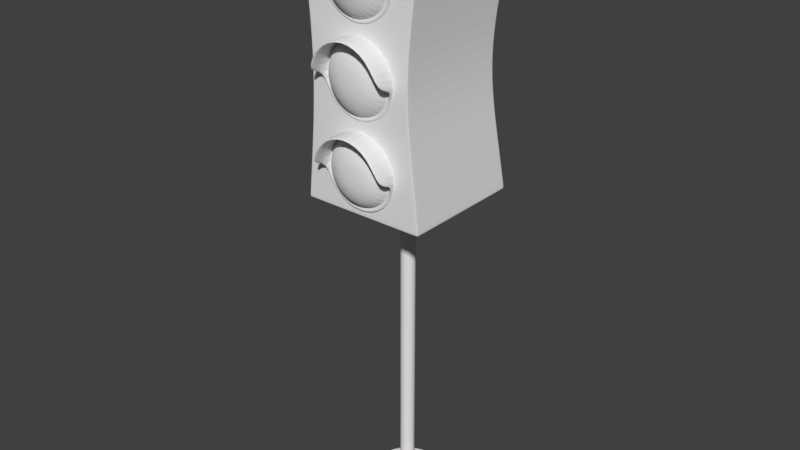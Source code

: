 # Source: Sem_foro_05.blend  (saved by Blender 2.79.0; exported with 4.5.12 LTS)
import bpy
from mathutils import Matrix  # noqa: F401  (used for matrix-valued properties, if any)

bpy.ops.wm.read_factory_settings(use_empty=True)
scene = bpy.context.scene
scene.name = 'Scene'

# ---- collections
col_collection_1 = bpy.data.collections.new('Collection 1'); scene.collection.children.link(col_collection_1)

# ---- world
world_world = bpy.data.worlds.new('World'); scene.world = world_world
world_world.color = (0.05088, 0.05088, 0.05088)
world_world.use_sun_shadow = False
world_world.sun_shadow_jitter_overblur = 0.0
world_world.cycles.sampling_method = 'MANUAL'

# ---- meshes
me_cube_001 = bpy.data.meshes.new('Cube.001')
me_cube_001.from_pydata([(-0.9793, -1.0, -1.0), (-0.9792, -1.0, 1.0), (-0.9793, 0.98, -1.0), (-0.9792, 0.9799, 1.0), (0.9793, -1.0, -1.0), (0.9792, -1.0, 1.0), (0.9793, 0.98, -1.0), (0.9792, 0.9799, 1.0), (-3.111e-08, 0.125, -3.487), (-3.111e-08, 0.125, -0.9999), (0.08839, 0.08839, -3.487), (0.08839, 0.08839, -0.9999), (0.125, 2.173e-09, -3.487), (0.125, 2.173e-09, -0.9999), (0.08839, -0.08839, -3.487), (0.08839, -0.08839, -0.9999), (-4.203e-08, -0.125, -3.487), (-4.203e-08, -0.125, -0.9999), (-0.08839, -0.08839, -3.487), (-0.08839, -0.08839, -0.9999), (-0.125, 9.127e-09, -3.487), (-0.125, 9.127e-09, -0.9999), (-0.08839, 0.08839, -3.487), (-0.08839, 0.08839, -0.9999), (-1.751e-07, 0.6017, -3.563), (-1.751e-07, 0.6017, -3.487), (0.4254, 0.4254, -3.563), (0.4254, 0.4254, -3.487), (0.6017, -1.901e-08, -3.563), (0.6017, -1.901e-08, -3.487), (0.4254, -0.4254, -3.563), (0.4254, -0.4254, -3.487), (-2.277e-07, -0.6017, -3.563), (-2.277e-07, -0.6017, -3.487), (-0.4254, -0.4254, -3.563), (-0.4254, -0.4254, -3.487), (-0.6017, 1.447e-08, -3.563), (-0.6017, 1.447e-08, -3.487), (-0.4254, 0.4254, -3.563), (-0.4254, 0.4254, -3.487), (-1.751e-07, 0.6017, -3.489), (0.4254, 0.4254, -3.489), (0.6017, -1.901e-08, -3.489), (0.4254, -0.4254, -3.489), (-2.277e-07, -0.6017, -3.489), (-0.4254, -0.4254, -3.489), (-0.6017, 1.447e-08, -3.489), (-0.4254, 0.4254, -3.489), (0.4254, 0.4254, -3.561), (0.6017, -1.901e-08, -3.561), (0.4254, -0.4254, -3.561), (-2.277e-07, -0.6017, -3.561), (-0.4254, -0.4254, -3.561), (-0.6017, 1.447e-08, -3.561), (-0.4254, 0.4254, -3.561), (-1.751e-07, 0.6017, -3.561), (-3.111e-08, 0.125, -3.487), (0.08839, 0.08839, -3.487), (0.125, 2.173e-09, -3.487), (0.08839, -0.08839, -3.487), (-4.203e-08, -0.125, -3.487), (-0.08839, -0.08839, -3.487), (-0.125, 9.127e-09, -3.487), (-0.08839, 0.08839, -3.487), (-3.111e-08, 0.125, -1.004), (0.08839, 0.08839, -1.004), (0.125, 2.173e-09, -1.004), (0.08839, -0.08839, -1.004), (-4.203e-08, -0.125, -1.004), (-0.08839, -0.08839, -1.004), (-0.125, 9.127e-09, -1.004), (-0.08839, 0.08839, -1.004), (-0.9744, -1.0, -0.97), (-0.9744, 0.9753, -0.97), (0.9744, 0.9753, -0.97), (0.9744, -1.0, -0.97), (-0.9744, -1.0, 0.9705), (-0.9744, 0.9753, 0.9705), (0.9744, 0.9753, 0.9705), (0.9744, -1.0, 0.9705), (0.9499, 0.9798, -1.0), (0.9498, 0.9797, 1.0), (0.9499, -1.0, -1.0), (0.9498, -1.0, 1.0), (0.9452, -1.0, -0.97), (0.9452, 0.975, -0.97), (0.9452, -1.0, 0.9705), (0.9452, 0.975, 0.9705), (-0.9503, 0.9798, -1.0), (-0.9503, -1.0, 1.0), (-0.9457, -1.0, -0.97), (-0.9457, -1.0, 0.9705), (-0.9503, 0.9797, 1.0), (-0.9503, -1.0, -1.0), (-0.9457, 0.975, -0.97), (-0.9457, 0.975, 0.9705), (-0.9792, -0.97, -1.0), (-0.9792, -0.97, 1.0), (0.9792, -0.97, -1.0), (0.9792, -0.97, 1.0), (0.9744, -0.97, -0.97), (-0.9744, -0.97, -0.97), (0.9744, -0.97, 0.9705), (-0.9744, -0.97, 0.9705), (0.9498, -0.97, 1.0), (0.9499, -0.97, -1.0), (-0.9503, -0.97, -1.0), (-0.9502, -0.97, 1.0), (-0.9792, 0.9504, 1.0), (0.9792, 0.9505, -1.0), (-0.9744, 0.9457, -0.97), (-0.9744, 0.9457, 0.9705), (-0.9792, 0.9505, -1.0), (0.9792, 0.9504, 1.0), (0.9744, 0.9457, -0.97), (0.9744, 0.9457, 0.9705), (0.9498, 0.9502, 1.0), (0.9499, 0.9503, -1.0), (-0.9503, 0.9503, -1.0), (-0.9502, 0.9502, 1.0), (0.4134, -1.0, 0.4433), (0.5848, -1.0, 0.6501), (0.5064, -1.117, 0.6501), (-0.8333, 0.8335, 0.3236), (-0.8333, 0.8335, -0.3232), (0.8333, 0.8335, 0.3236), (0.8333, 0.8335, -0.3232), (0.8333, -1.014, 0.3236), (0.8333, -1.014, -0.3232), (-0.8333, -1.014, -0.3232), (-0.8333, -1.014, 0.3236), (0.8084, 0.8333, 0.3236), (0.8084, 0.8333, -0.3232), (0.8084, -1.014, 0.3236), (0.8084, -1.014, -0.3232), (-0.8087, 0.8333, 0.3236), (-0.8087, 0.8333, -0.3232), (-0.8087, -1.014, 0.3236), (-0.8087, -1.014, -0.3232), (-0.8332, -0.9854, 0.3236), (-0.8332, -0.9854, -0.3232), (0.8332, -0.9854, 0.3236), (0.8332, -0.9854, -0.3232), (0.8332, 0.804, 0.3236), (0.8332, 0.804, -0.3232), (-0.8332, 0.804, 0.3236), (-0.8332, 0.804, -0.3232), (0.2923, -1.203, 0.6501), (-0.000222, -1.234, 0.6501), (0.2066, -1.203, 0.7535), (0.358, -1.117, 0.8292), (0.4134, -1.0, 0.857), (0.358, -1.117, 0.471), (0.2066, -1.203, 0.5467), (-0.000222, -1.0, 0.3576), (-0.000222, -1.117, 0.3968), (-0.000222, -1.203, 0.5039), (-0.4139, -1.0, 0.4433), (-0.3585, -1.117, 0.471), (-0.2071, -1.203, 0.5467), (-0.5852, -1.0, 0.6501), (-0.5068, -1.117, 0.6501), (-0.2927, -1.203, 0.6501), (-0.4139, -1.0, 0.857), (-0.3585, -1.117, 0.8292), (-0.2071, -1.203, 0.7535), (-0.000222, -1.0, 0.9426), (-0.000222, -1.117, 0.9034), (-0.000222, -1.203, 0.7964), (0.4548, -1.0, 0.4226), (0.6433, -1.0, 0.6501), (0.4548, -1.0, 0.8776), (-0.000222, -1.0, 0.3284), (-0.4552, -1.0, 0.4226), (-0.6437, -1.0, 0.6501), (-0.4552, -1.0, 0.8776), (-0.000222, -1.0, 0.9719), (0.4134, -1.029, 0.4433), (0.5848, -1.029, 0.6501), (0.4134, -1.029, 0.857), (-0.000222, -1.029, 0.3576), (-0.4139, -1.029, 0.4433), (-0.5852, -1.029, 0.6501), (-0.4139, -1.029, 0.857), (-0.000222, -1.029, 0.9426), (0.4548, -1.029, 0.4226), (0.6433, -1.029, 0.6501), (0.4548, -1.029, 0.8776), (-0.000222, -1.029, 0.3284), (-0.4552, -1.029, 0.4226), (-0.6437, -1.029, 0.6501), (-0.4552, -1.029, 0.8776), (-0.000222, -1.029, 0.9719), (0.5848, -1.351, 0.6501), (0.4134, -1.351, 0.857), (-0.5852, -1.351, 0.6501), (-0.4139, -1.351, 0.857), (-0.000222, -1.351, 0.9426), (0.6433, -1.351, 0.6501), (0.4548, -1.351, 0.8776), (-0.6437, -1.351, 0.6501), (-0.4552, -1.351, 0.8776), (-0.000222, -1.351, 0.9719), (0.4134, -1.0, -0.213), (0.5848, -1.0, -0.006208), (0.5064, -1.117, -0.006208), (0.2923, -1.203, -0.006208), (-0.000222, -1.234, -0.006208), (0.2066, -1.203, 0.09721), (0.358, -1.117, 0.1729), (0.4134, -1.0, 0.2006), (0.358, -1.117, -0.1853), (0.2066, -1.203, -0.1096), (-0.000222, -1.0, -0.2987), (-0.000222, -1.117, -0.2595), (-0.000222, -1.203, -0.1525), (-0.4139, -1.0, -0.213), (-0.3585, -1.117, -0.1853), (-0.2071, -1.203, -0.1096), (-0.5852, -1.0, -0.006208), (-0.5068, -1.117, -0.006208), (-0.2927, -1.203, -0.006208), (-0.4139, -1.0, 0.2006), (-0.3585, -1.117, 0.1729), (-0.2071, -1.203, 0.09721), (-0.000222, -1.0, 0.2863), (-0.000222, -1.117, 0.2471), (-0.000222, -1.203, 0.14), (0.4548, -1.0, -0.2337), (0.6433, -1.0, -0.006208), (0.4548, -1.0, 0.2213), (-0.000222, -1.0, -0.328), (-0.4552, -1.0, -0.2337), (-0.6437, -1.0, -0.006208), (-0.4552, -1.0, 0.2213), (-0.000222, -1.0, 0.3155), (0.4134, -1.029, -0.213), (0.5848, -1.029, -0.006208), (0.4134, -1.029, 0.2006), (-0.000222, -1.029, -0.2987), (-0.4139, -1.029, -0.213), (-0.5852, -1.029, -0.006208), (-0.4139, -1.029, 0.2006), (-0.000222, -1.029, 0.2863), (0.4548, -1.029, -0.2337), (0.6433, -1.029, -0.006208), (0.4548, -1.029, 0.2213), (-0.000222, -1.029, -0.328), (-0.4552, -1.029, -0.2337), (-0.6437, -1.029, -0.006208), (-0.4552, -1.029, 0.2213), (-0.000222, -1.029, 0.3155), (0.5848, -1.351, -0.006208), (0.4134, -1.351, 0.2006), (-0.5852, -1.351, -0.006208), (-0.4139, -1.351, 0.2006), (-0.000222, -1.351, 0.2863), (0.6433, -1.351, -0.006208), (0.4548, -1.351, 0.2213), (-0.6437, -1.351, -0.006208), (-0.4552, -1.351, 0.2213), (-0.000222, -1.351, 0.3155), (0.4134, -1.0, -0.8692), (0.5848, -1.0, -0.6624), (0.5064, -1.117, -0.6624), (0.2923, -1.203, -0.6624), (-0.000222, -1.234, -0.6624), (0.2066, -1.203, -0.559), (0.358, -1.117, -0.4833), (0.4134, -1.0, -0.4555), (0.358, -1.117, -0.8415), (0.2066, -1.203, -0.7658), (-0.000222, -1.0, -0.9549), (-0.000222, -1.117, -0.9157), (-0.000222, -1.203, -0.8086), (-0.4139, -1.0, -0.8692), (-0.3585, -1.117, -0.8415), (-0.2071, -1.203, -0.7658), (-0.5852, -1.0, -0.6624), (-0.5068, -1.117, -0.6624), (-0.2927, -1.203, -0.6624), (-0.4139, -1.0, -0.4555), (-0.3585, -1.117, -0.4833), (-0.2071, -1.203, -0.559), (-0.000222, -1.0, -0.3699), (-0.000222, -1.117, -0.4091), (-0.000222, -1.203, -0.5161), (0.4548, -1.0, -0.8899), (0.6433, -1.0, -0.6624), (0.4548, -1.0, -0.4349), (-0.000222, -1.0, -0.9841), (-0.4552, -1.0, -0.8899), (-0.6437, -1.0, -0.6624), (-0.4552, -1.0, -0.4349), (-0.000222, -1.0, -0.3406), (0.4134, -1.029, -0.8692), (0.5848, -1.029, -0.6624), (0.4134, -1.029, -0.4555), (-0.000222, -1.029, -0.9549), (-0.4139, -1.029, -0.8692), (-0.5852, -1.029, -0.6624), (-0.4139, -1.029, -0.4555), (-0.000222, -1.029, -0.3699), (0.4548, -1.029, -0.8899), (0.6433, -1.029, -0.6624), (0.4548, -1.029, -0.4349), (-0.000222, -1.029, -0.9841), (-0.4552, -1.029, -0.8899), (-0.6437, -1.029, -0.6624), (-0.4552, -1.029, -0.4349), (-0.000222, -1.029, -0.3406), (0.5848, -1.351, -0.6624), (0.4134, -1.351, -0.4555), (-0.5852, -1.351, -0.6624), (-0.4139, -1.351, -0.4555), (-0.000222, -1.351, -0.3699), (0.6433, -1.351, -0.6624), (0.4548, -1.351, -0.4349), (-0.6437, -1.351, -0.6624), (-0.4552, -1.351, -0.4349), (-0.000222, -1.351, -0.3406), (-0.8001, 0.8001, 0.000225), (0.8001, 0.8001, 0.000225), (0.8001, -1.021, 0.000225), (-0.8001, -1.021, 0.000225), (0.7762, 0.8, 0.000225), (0.7762, -1.021, 0.000225), (-0.7765, 0.8, 0.000225), (-0.7765, -1.021, 0.000225), (-0.8, -0.9931, 0.000225), (0.8, -0.9931, 0.000225), (0.8, 0.7706, 0.000225), (-0.8, 0.7706, 0.000225), (-0.9053, -1.001, 0.647), (-0.9053, 0.906, 0.647), (0.9053, 0.906, 0.647), (0.9053, -1.001, 0.647), (0.8782, 0.9057, 0.647), (0.8782, -1.001, 0.647), (-0.8786, 0.9057, 0.647), (-0.8786, -1.001, 0.647), (-0.9052, -0.9718, 0.647), (0.9052, -0.9718, 0.647), (0.9052, 0.8765, 0.647), (-0.9052, 0.8765, 0.647), (-0.9053, 0.906, -0.6466), (0.9053, 0.906, -0.6466), (0.9053, -1.001, -0.6466), (0.8782, 0.9057, -0.6466), (0.8782, -1.001, -0.6466), (-0.8786, 0.9057, -0.6466), (-0.8786, -1.001, -0.6466), (-0.9052, -0.9718, -0.6466), (0.9052, -0.9718, -0.6466), (0.9052, 0.8765, -0.6466), (-0.9052, 0.8765, -0.6466), (-0.9053, -1.001, -0.6466), (0.8302, 0.283, 1.11), (0.2238, 0.2141, 0.9959), (0.8302, -0.3028, 1.11), (0.2238, -0.2339, 0.9959), (-0.8306, 0.283, 1.11), (-0.2242, 0.2141, 0.9959), (-0.8306, -0.3028, 1.11), (-0.2242, -0.2339, 0.9959), (0.8302, -0.3028, 1.0), (0.8302, 0.283, 1.0), (-0.8306, 0.283, 1.0), (-0.8306, -0.3028, 1.0)], [], [(111, 108, 3, 77), (87, 81, 7, 78), (102, 99, 5, 79), (91, 89, 1, 76), (105, 98, 4, 82), (107, 97, 1, 89), (64, 9, 11, 65), (65, 11, 13, 66), (66, 13, 15, 67), (67, 15, 17, 68), (68, 17, 19, 69), (69, 19, 21, 70), (70, 21, 23, 71), (71, 23, 9, 64), (40, 25, 27, 41), (41, 27, 29, 42), (42, 29, 31, 43), (43, 31, 33, 44), (44, 33, 35, 45), (45, 35, 37, 46), (27, 25, 39, 37, 35, 33, 31, 29), (46, 37, 39, 47), (47, 39, 25, 40), (24, 26, 28, 30, 32, 34, 36, 38), (54, 47, 40, 55), (53, 46, 47, 54), (52, 45, 46, 53), (51, 44, 45, 52), (50, 43, 44, 51), (49, 42, 43, 50), (48, 41, 42, 49), (55, 40, 41, 48), (24, 55, 48, 26), (26, 48, 49, 28), (28, 49, 50, 30), (30, 50, 51, 32), (32, 51, 52, 34), (34, 52, 53, 36), (36, 53, 54, 38), (38, 54, 55, 24), (22, 63, 56, 8), (20, 62, 63, 22), (18, 61, 62, 20), (16, 60, 61, 18), (14, 59, 60, 16), (12, 58, 59, 14), (10, 57, 58, 12), (8, 56, 57, 10), (63, 71, 64, 56), (62, 70, 71, 63), (61, 69, 70, 62), (60, 68, 69, 61), (59, 67, 68, 60), (58, 66, 67, 59), (57, 65, 66, 58), (56, 64, 65, 57), (93, 90, 72, 0), (98, 100, 75, 4), (80, 85, 74, 6), (112, 110, 73, 2), (340, 91, 76, 333), (342, 102, 79, 336), (337, 87, 78, 335), (344, 111, 77, 334), (339, 95, 87, 337), (336, 79, 86, 338), (88, 94, 85, 80), (4, 75, 84, 82), (99, 104, 83, 5), (106, 105, 82, 93), (79, 5, 83, 86), (95, 92, 81, 87), (77, 3, 92, 95), (96, 106, 93, 0), (2, 73, 94, 88), (334, 77, 95, 339), (338, 86, 91, 340), (82, 84, 90, 93), (104, 107, 89, 83), (86, 83, 89, 91), (116, 119, 107, 104), (112, 118, 106, 96), (118, 117, 105, 106), (113, 116, 104, 99), (333, 76, 103, 341), (343, 115, 102, 342), (0, 72, 101, 96), (109, 114, 100, 98), (119, 108, 97, 107), (117, 109, 98, 105), (115, 113, 99, 102), (76, 1, 97, 103), (78, 7, 113, 115), (80, 6, 109, 117), (92, 3, 108, 119), (6, 74, 114, 109), (335, 78, 115, 343), (7, 81, 116, 113), (88, 80, 117, 118), (2, 88, 118, 112), (81, 92, 119, 116), (341, 103, 111, 344), (96, 101, 110, 112), (103, 97, 108, 111), (153, 148, 156), (152, 153, 156, 155), (147, 148, 153), (352, 140, 146, 355), (329, 139, 145, 332), (346, 126, 144, 354), (322, 125, 143, 331), (354, 144, 142, 353), (331, 143, 141, 330), (356, 129, 140, 352), (324, 130, 139, 329), (349, 134, 138, 351), (326, 133, 137, 328), (345, 124, 136, 350), (321, 123, 135, 327), (347, 128, 134, 349), (323, 127, 133, 326), (350, 136, 132, 348), (327, 135, 131, 325), (355, 146, 124, 345), (332, 145, 123, 321), (348, 132, 126, 346), (325, 131, 125, 322), (353, 142, 128, 347), (330, 141, 127, 323), (351, 138, 129, 356), (328, 137, 130, 324), (121, 122, 152, 120), (149, 148, 147), (122, 147, 153, 152), (168, 148, 149), (166, 167, 150, 151), (120, 152, 155, 154), (150, 149, 147, 122), (151, 150, 122, 121), (167, 168, 149, 150), (156, 148, 159), (155, 156, 159, 158), (154, 155, 158, 157), (159, 148, 162), (157, 158, 161, 160), (158, 159, 162, 161), (162, 148, 165), (160, 161, 164, 163), (161, 162, 165, 164), (165, 148, 168), (163, 164, 167, 166), (164, 165, 168, 167), (176, 175, 191, 192), (160, 163, 183, 182), (175, 174, 190, 191), (174, 173, 189, 190), (173, 172, 188, 189), (163, 166, 184, 183), (154, 157, 181, 180), (166, 151, 179, 184), (190, 182, 195, 200), (178, 177, 185, 186), (186, 187, 199, 198), (182, 183, 196, 195), (180, 181, 189, 188), (177, 180, 188, 185), (181, 182, 190, 189), (187, 192, 202, 199), (120, 154, 180, 177), (151, 121, 178, 179), (171, 176, 192, 187), (169, 170, 186, 185), (157, 160, 182, 181), (170, 171, 187, 186), (172, 169, 185, 188), (121, 120, 177, 178), (195, 196, 201, 200), (196, 197, 202, 201), (197, 194, 199, 202), (194, 193, 198, 199), (183, 184, 197, 196), (191, 190, 200, 201), (184, 179, 194, 197), (192, 191, 201, 202), (178, 186, 198, 193), (179, 178, 193, 194), (212, 207, 215), (211, 212, 215, 214), (206, 207, 212), (204, 205, 211, 203), (208, 207, 206), (205, 206, 212, 211), (227, 207, 208), (225, 226, 209, 210), (203, 211, 214, 213), (209, 208, 206, 205), (210, 209, 205, 204), (226, 227, 208, 209), (215, 207, 218), (214, 215, 218, 217), (213, 214, 217, 216), (218, 207, 221), (216, 217, 220, 219), (217, 218, 221, 220), (221, 207, 224), (219, 220, 223, 222), (220, 221, 224, 223), (224, 207, 227), (222, 223, 226, 225), (223, 224, 227, 226), (235, 234, 250, 251), (219, 222, 242, 241), (234, 233, 249, 250), (233, 232, 248, 249), (232, 231, 247, 248), (222, 225, 243, 242), (213, 216, 240, 239), (225, 210, 238, 243), (249, 241, 254, 259), (237, 236, 244, 245), (245, 246, 258, 257), (241, 242, 255, 254), (239, 240, 248, 247), (236, 239, 247, 244), (240, 241, 249, 248), (246, 251, 261, 258), (203, 213, 239, 236), (210, 204, 237, 238), (230, 235, 251, 246), (228, 229, 245, 244), (216, 219, 241, 240), (229, 230, 246, 245), (231, 228, 244, 247), (204, 203, 236, 237), (254, 255, 260, 259), (255, 256, 261, 260), (256, 253, 258, 261), (253, 252, 257, 258), (242, 243, 256, 255), (250, 249, 259, 260), (243, 238, 253, 256), (251, 250, 260, 261), (237, 245, 257, 252), (238, 237, 252, 253), (271, 266, 274), (270, 271, 274, 273), (265, 266, 271), (263, 264, 270, 262), (267, 266, 265), (264, 265, 271, 270), (286, 266, 267), (284, 285, 268, 269), (262, 270, 273, 272), (268, 267, 265, 264), (269, 268, 264, 263), (285, 286, 267, 268), (274, 266, 277), (273, 274, 277, 276), (272, 273, 276, 275), (277, 266, 280), (275, 276, 279, 278), (276, 277, 280, 279), (280, 266, 283), (278, 279, 282, 281), (279, 280, 283, 282), (283, 266, 286), (281, 282, 285, 284), (282, 283, 286, 285), (294, 293, 309, 310), (278, 281, 301, 300), (293, 292, 308, 309), (292, 291, 307, 308), (291, 290, 306, 307), (281, 284, 302, 301), (272, 275, 299, 298), (284, 269, 297, 302), (308, 300, 313, 318), (296, 295, 303, 304), (304, 305, 317, 316), (300, 301, 314, 313), (298, 299, 307, 306), (295, 298, 306, 303), (299, 300, 308, 307), (305, 310, 320, 317), (262, 272, 298, 295), (269, 263, 296, 297), (289, 294, 310, 305), (287, 288, 304, 303), (275, 278, 300, 299), (288, 289, 305, 304), (290, 287, 303, 306), (263, 262, 295, 296), (313, 314, 319, 318), (314, 315, 320, 319), (315, 312, 317, 320), (312, 311, 316, 317), (301, 302, 315, 314), (309, 308, 318, 319), (302, 297, 312, 315), (310, 309, 319, 320), (296, 304, 316, 311), (297, 296, 311, 312), (138, 328, 324, 129), (142, 330, 323, 128), (132, 325, 322, 126), (146, 332, 321, 124), (136, 327, 325, 132), (128, 323, 326, 134), (124, 321, 327, 136), (134, 326, 328, 138), (129, 324, 329, 140), (144, 331, 330, 142), (126, 322, 331, 144), (140, 329, 332, 146), (139, 341, 344, 145), (125, 335, 343, 143), (143, 343, 342, 141), (130, 333, 341, 139), (133, 338, 340, 137), (123, 334, 339, 135), (127, 336, 338, 133), (135, 339, 337, 131), (145, 344, 334, 123), (131, 337, 335, 125), (141, 342, 336, 127), (137, 340, 333, 130), (90, 351, 356, 72), (100, 353, 347, 75), (85, 348, 346, 74), (110, 355, 345, 73), (94, 350, 348, 85), (75, 347, 349, 84), (73, 345, 350, 94), (84, 349, 351, 90), (72, 356, 352, 101), (114, 354, 353, 100), (74, 346, 354, 114), (101, 352, 355, 110), (357, 361, 363, 359), (362, 358, 360, 364), (365, 359, 363, 368), (366, 357, 359, 365), (367, 361, 357, 366), (368, 363, 361, 367)])
_uv = me_cube_001.uv_layers.new(name='UVMap')
_uv.uv.foreach_set('vector', [0.0, 0.0, 0.0, 0.0, 0.0, 0.0, 0.0, 0.0, 0.0, 0.0, 0.0, 0.0, 0.0, 0.0, 0.0, 0.0, 0.0, 0.0, 0.0, 0.0, 0.0, 0.0, 0.0, 0.0, 0.0, 0.0, 0.0, 0.0, 0.0, 0.0, 0.0, 0.0, 0.0, 0.0, 0.0, 0.0, 0.0, 0.0, 0.0, 0.0, 0.0, 0.0, 0.0, 0.0, 0.0, 0.0, 0.0, 0.0, 0.0, 0.0, 0.0, 0.0, 0.0, 0.0, 0.0, 0.0, 0.0, 0.0, 0.0, 0.0, 0.0, 0.0, 0.0, 0.0, 0.0, 0.0, 0.0, 0.0, 0.0, 0.0, 0.0, 0.0, 0.0, 0.0, 0.0, 0.0, 0.0, 0.0, 0.0, 0.0, 0.0, 0.0, 0.0, 0.0, 0.0, 0.0, 0.0, 0.0, 0.0, 0.0, 0.0, 0.0, 0.0, 0.0, 0.0, 0.0, 0.0, 0.0, 0.0, 0.0, 0.0, 0.0, 0.0, 0.0, 0.0, 0.0, 0.0, 0.0, 0.0, 0.0, 0.0, 0.0, 0.0, 0.0, 0.0, 0.0, 0.0, 0.0, 0.0, 0.0, 0.0, 0.0, 0.0, 0.0, 0.0, 0.0, 0.0, 0.0, 0.0, 0.0, 0.0, 0.0, 0.0, 0.0, 0.0, 0.0, 0.0, 0.0, 0.0, 0.0, 0.0, 0.0, 0.0, 0.0, 0.0, 0.0, 0.0, 0.0, 0.0, 0.0, 0.0, 0.0, 0.0, 0.0, 0.0, 0.0, 0.0, 0.0, 0.0, 0.0, 0.0, 0.0, 0.0, 0.0, 0.0, 0.0, 0.0, 0.0, 0.0, 0.0, 0.0, 0.0, 0.0, 0.0, 0.0, 0.0, 0.0, 0.0, 0.0, 0.0, 0.0, 0.0, 0.0, 0.0, 0.0, 0.0, 0.0, 0.0, 0.0, 0.0, 0.0, 0.0, 0.0, 0.0, 0.0, 0.0, 0.0, 0.0, 0.0, 0.0, 0.0, 0.0, 0.0, 0.0, 0.0, 0.0, 0.0, 0.0, 0.0, 0.0, 0.0, 0.0, 0.0, 0.0, 0.0, 0.0, 0.0, 0.0, 0.0, 0.0, 0.0, 0.0, 0.0, 0.0, 0.0, 0.0, 0.0, 0.0, 0.0, 0.0, 0.0, 0.0, 0.0, 0.0, 0.0, 0.0, 0.0, 0.0, 0.0, 0.0, 0.0, 0.0, 0.0, 0.0, 0.0, 0.0, 0.0, 0.0, 0.0, 0.0, 0.0, 0.0, 0.0, 0.0, 0.0, 0.0, 0.0, 0.0, 0.0, 0.0, 0.0, 0.0, 0.0, 0.0, 0.0, 0.0, 0.0, 0.0, 0.0, 0.0, 0.0, 0.0, 0.0, 0.0, 0.0, 0.0, 0.0, 0.0, 0.0, 0.0, 0.0, 0.0, 0.0, 0.0, 0.0, 0.0, 0.0, 0.0, 0.0, 0.0, 0.0, 0.0, 0.0, 0.0, 0.0, 0.0, 0.0, 0.0, 0.0, 0.0, 0.0, 0.0, 0.0, 0.0, 0.0, 0.0, 0.0, 0.0, 0.0, 0.0, 0.0, 0.0, 0.0, 0.0, 0.0, 0.0, 0.0, 0.0, 0.0, 0.0, 0.0, 0.0, 0.0, 0.0, 0.0, 0.0, 0.0, 0.0, 0.0, 0.0, 0.0, 0.0, 0.0, 0.0, 0.0, 0.0, 0.0, 0.0, 0.0, 0.0, 0.0, 0.0, 0.0, 0.0, 0.0, 0.0, 0.0, 0.0, 0.0, 0.0, 0.0, 0.0, 0.0, 0.0, 0.0, 0.0, 0.0, 0.0, 0.0, 0.0, 0.0, 0.0, 0.0, 0.0, 0.0, 0.0, 0.0, 0.0, 0.0, 0.0, 0.0, 0.0, 0.0, 0.0, 0.0, 0.0, 0.0, 0.0, 0.0, 0.0, 0.0, 0.0, 0.0, 0.0, 0.0, 0.0, 0.0, 0.0, 0.0, 0.0, 0.0, 0.0, 0.0, 0.0, 0.0, 0.0, 0.0, 0.0, 0.0, 0.0, 0.0, 0.0, 0.0, 0.0, 0.0, 0.0, 0.0, 0.0, 0.0, 0.0, 0.0, 0.0, 0.0, 0.0, 0.0, 0.0, 0.0, 0.0, 0.0, 0.0, 0.0, 0.0, 0.0, 0.0, 0.0, 0.0, 0.0, 0.0, 0.0, 0.0, 0.0, 0.0, 0.0, 0.0, 0.0, 0.0, 0.0, 0.0, 0.0, 0.0, 0.0, 0.0, 0.0, 0.0, 0.0, 0.0, 0.0, 0.0, 0.0, 0.0, 0.0, 0.0, 0.0, 0.0, 0.0, 0.0, 0.0, 0.0, 0.0, 0.0, 0.0, 0.0, 0.0, 0.0, 0.0, 0.0, 0.0, 0.0, 0.0, 0.0, 0.0, 0.0, 0.0, 0.0, 0.0, 0.0, 0.0, 0.0, 0.0, 0.0, 0.0, 0.0, 0.0, 0.0, 0.0, 0.0, 0.0, 0.0, 0.0, 0.0, 0.0, 0.0, 0.0, 0.0, 0.0, 0.0, 0.0, 0.0, 0.0, 0.0, 0.0, 0.0, 0.0, 0.0, 0.0, 0.0, 0.0, 0.0, 0.0, 0.0, 0.0, 0.0, 0.0, 0.0, 0.0, 0.0, 0.0, 0.0, 0.0, 0.0, 0.0, 0.0, 0.0, 0.0, 0.0, 0.0, 0.0, 0.0, 0.0, 0.0, 0.0, 0.0, 0.0, 0.0, 0.0, 0.0, 0.0, 0.0, 0.0, 0.0, 0.0, 0.0, 0.0, 0.0, 0.0, 0.0, 0.0, 0.0, 0.0, 0.0, 0.0, 0.0, 0.0, 0.0, 0.0, 0.0, 0.0, 0.0, 0.0, 0.0, 0.0, 0.0, 0.0, 0.0, 0.0, 0.0, 0.0, 0.0, 0.0, 0.0, 0.0, 0.0, 0.0, 0.0, 0.0, 0.0, 0.0, 0.0, 0.0, 0.0, 0.0, 0.0, 0.0, 0.0, 0.0, 0.0, 0.0, 0.0, 0.0, 0.0, 0.0, 0.0, 0.0, 0.0, 0.0, 0.0, 0.0, 0.0, 0.0, 0.0, 0.0, 0.0, 0.0, 0.0, 0.0, 0.0, 0.0, 0.0, 0.0, 0.0, 0.0, 0.0, 0.0, 0.0, 0.0, 0.0, 0.0, 0.0, 0.0, 0.0, 0.0, 0.0, 0.0, 0.0, 0.0, 0.0, 0.0, 0.0, 0.0, 0.0, 0.0, 0.0, 0.0, 0.0, 0.0, 0.0, 0.0, 0.0, 0.0, 0.0, 0.0, 0.0, 0.0, 0.0, 0.0, 0.0, 0.0, 0.0, 0.0, 0.0, 0.0, 0.0, 0.0, 0.0, 0.0, 0.0, 0.0, 0.0, 0.0, 0.0, 0.0, 0.0, 0.0, 0.0, 0.0, 0.0, 0.0, 0.0, 0.0, 0.0, 0.0, 0.0, 0.0, 0.0, 0.0, 0.0, 0.0, 0.0, 0.0, 0.0, 0.0, 0.0, 0.0, 0.0, 0.0, 0.0, 0.0, 0.0, 0.0, 0.0, 0.0, 0.0, 0.0, 0.0, 0.0, 0.0, 0.0, 0.0, 0.0, 0.0, 0.0, 0.0, 0.0, 0.0, 0.0, 0.0, 0.0, 0.0, 0.0, 0.0, 0.0, 0.0, 0.0, 0.0, 0.0, 0.0, 0.0, 0.0, 0.0, 0.0, 0.0, 0.0, 0.0, 0.0, 0.0, 0.0, 0.0, 0.0, 0.0, 0.0, 0.0, 0.0, 0.0, 0.0, 0.0, 0.0, 0.0, 0.0, 0.0, 0.0, 0.0, 0.0, 0.0, 0.0, 0.0, 0.0, 0.0, 0.0, 0.0, 0.0, 0.0, 0.0, 0.0, 0.0, 0.0, 0.0, 0.0, 0.0, 0.0, 0.0, 0.0, 0.0, 0.0, 0.0, 0.0, 0.0, 0.0, 0.0, 0.0, 0.0, 0.0, 0.0, 0.0, 0.0, 0.0, 0.0, 0.0, 0.0, 0.0, 0.0, 0.0, 0.0, 0.0, 0.0, 0.0, 0.0, 0.0, 0.0, 0.0, 0.0, 0.0, 0.0, 0.0, 0.0, 0.0, 0.0, 0.0, 0.0, 0.0, 0.0, 0.0, 0.0, 0.0, 0.0, 0.0, 0.0, 0.0, 0.0, 0.0, 0.0, 0.0, 0.0, 0.0, 0.0, 0.0, 0.0, 0.0, 0.0, 0.0, 0.0, 0.0, 0.0, 0.0, 0.0, 0.0, 0.0, 0.0, 0.0, 0.0, 0.0, 0.0, 0.0, 0.0, 0.0, 0.0, 0.0, 0.0, 0.0, 0.0, 0.0, 0.0, 0.0, 0.0, 0.0, 0.0, 0.0, 0.0, 0.0, 0.519, 0.3902, 0.5027, 0.4064, 0.5027, 0.3835, 0.5308, 0.3783, 0.519, 0.3902, 0.5027, 0.3835, 0.5027, 0.3667, 0.5257, 0.4064, 0.5027, 0.4064, 0.519, 0.3902, 0.0, 0.0, 0.0, 0.0, 0.0, 0.0, 0.0, 0.0, 0.0, 0.0, 0.0, 0.0, 0.0, 0.0, 0.0, 0.0, 0.0, 0.0, 0.0, 0.0, 0.0, 0.0, 0.0, 0.0, 0.0, 0.0, 0.0, 0.0, 0.0, 0.0, 0.0, 0.0, 0.0, 0.0, 0.0, 0.0, 0.0, 0.0, 0.0, 0.0, 0.0, 0.0, 0.0, 0.0, 0.0, 0.0, 0.0, 0.0, 0.0, 0.0, 0.0, 0.0, 0.0, 0.0, 0.0, 0.0, 0.0, 0.0, 0.0, 0.0, 0.0, 0.0, 0.0, 0.0, 0.0, 0.0, 0.0, 0.0, 0.0, 0.0, 0.0, 0.0, 0.0, 0.0, 0.0, 0.0, 0.0, 0.0, 0.0, 0.0, 0.0, 0.0, 0.0, 0.0, 0.0, 0.0, 0.0, 0.0, 0.0, 0.0, 0.0, 0.0, 0.0, 0.0, 0.0, 0.0, 0.0, 0.0, 0.0, 0.0, 0.0, 0.0, 0.0, 0.0, 0.0, 0.0, 0.0, 0.0, 0.0, 0.0, 0.0, 0.0, 0.0, 0.0, 0.0, 0.0, 0.0, 0.0, 0.0, 0.0, 0.0, 0.0, 0.0, 0.0, 0.0, 0.0, 0.0, 0.0, 0.0, 0.0, 0.0, 0.0, 0.0, 0.0, 0.0, 0.0, 0.0, 0.0, 0.0, 0.0, 0.0, 0.0, 0.0, 0.0, 0.0, 0.0, 0.0, 0.0, 0.0, 0.0, 0.0, 0.0, 0.0, 0.0, 0.0, 0.0, 0.0, 0.0, 0.0, 0.0, 0.0, 0.0, 0.0, 0.0, 0.0, 0.0, 0.0, 0.0, 0.0, 0.0, 0.0, 0.0, 0.0, 0.0, 0.0, 0.0, 0.0, 0.0, 0.0, 0.0, 0.0, 0.0, 0.0, 0.0, 0.0, 0.0, 0.0, 0.0, 0.0, 0.0, 0.0, 0.0, 0.5486, 0.4064, 0.5425, 0.4064, 0.5308, 0.3783, 0.5352, 0.374, 0.519, 0.4226, 0.5027, 0.4064, 0.5257, 0.4064, 0.5425, 0.4064, 0.5257, 0.4064, 0.519, 0.3902, 0.5308, 0.3783, 0.5027, 0.4293, 0.5027, 0.4064, 0.519, 0.4226, 0.5027, 0.4523, 0.5027, 0.4461, 0.5308, 0.4345, 0.5352, 0.4388, 0.5352, 0.374, 0.5308, 0.3783, 0.5027, 0.3667, 0.5027, 0.3605, 0.5308, 0.4345, 0.519, 0.4226, 0.5257, 0.4064, 0.5425, 0.4064, 0.5352, 0.4388, 0.5308, 0.4345, 0.5425, 0.4064, 0.5486, 0.4064, 0.5027, 0.4461, 0.5027, 0.4293, 0.519, 0.4226, 0.5308, 0.4345, 0.5027, 0.3835, 0.5027, 0.4064, 0.4865, 0.3902, 0.5027, 0.3667, 0.5027, 0.3835, 0.4865, 0.3902, 0.4747, 0.3783, 0.5027, 0.3605, 0.5027, 0.3667, 0.4747, 0.3783, 0.4703, 0.374, 0.4865, 0.3902, 0.5027, 0.4064, 0.4798, 0.4064, 0.4703, 0.374, 0.4747, 0.3783, 0.463, 0.4064, 0.4569, 0.4064, 0.4747, 0.3783, 0.4865, 0.3902, 0.4798, 0.4064, 0.463, 0.4064, 0.4798, 0.4064, 0.5027, 0.4064, 0.4865, 0.4226, 0.4569, 0.4064, 0.463, 0.4064, 0.4747, 0.4345, 0.4703, 0.4388, 0.463, 0.4064, 0.4798, 0.4064, 0.4865, 0.4226, 0.4747, 0.4345, 0.4865, 0.4226, 0.5027, 0.4064, 0.5027, 0.4293, 0.4703, 0.4388, 0.4747, 0.4345, 0.5027, 0.4461, 0.5027, 0.4523, 0.4747, 0.4345, 0.4865, 0.4226, 0.5027, 0.4293, 0.5027, 0.4461, 0.5023, 0.5146, 0.4209, 0.5149, 0.4209, 0.5079, 0.502, 0.508, 0.4504, 0.4064, 0.4657, 0.4434, 0.461, 0.4481, 0.4438, 0.4064, 0.4488, 0.4546, 0.4344, 0.4184, 0.4289, 0.4202, 0.4428, 0.4612, 0.4242, 0.4051, 0.4514, 0.3537, 0.4535, 0.3556, 0.4301, 0.4051, 0.4514, 0.3537, 0.5027, 0.3325, 0.5027, 0.3355, 0.4535, 0.3556, 0.4657, 0.4434, 0.5027, 0.4588, 0.5027, 0.4654, 0.461, 0.4481, 0.5027, 0.354, 0.4657, 0.3694, 0.461, 0.3647, 0.5027, 0.3474, 0.5027, 0.4588, 0.5398, 0.4434, 0.5445, 0.4481, 0.5027, 0.4654, 0.4301, 0.4051, 0.4367, 0.4051, 0.4367, 0.4051, 0.4332, 0.4051, 0.5688, 0.4051, 0.5482, 0.3603, 0.5511, 0.3573, 0.5754, 0.4048, 0.5818, 0.4141, 0.5637, 0.4583, 0.564, 0.4686, 0.5869, 0.4114, 0.4367, 0.4051, 0.456, 0.4518, 0.456, 0.4518, 0.4367, 0.4051, 0.5027, 0.3391, 0.456, 0.3584, 0.4535, 0.3556, 0.5027, 0.3355, 0.5482, 0.3603, 0.5027, 0.3391, 0.5027, 0.3355, 0.5511, 0.3573, 0.456, 0.3584, 0.4367, 0.4051, 0.4301, 0.4051, 0.4535, 0.3556, 0.5865, 0.506, 0.502, 0.508, 0.5023, 0.4987, 0.5865, 0.499, 0.5398, 0.3694, 0.5027, 0.354, 0.5027, 0.3474, 0.5445, 0.3647, 0.5398, 0.4434, 0.5551, 0.4064, 0.5617, 0.4064, 0.5445, 0.4481, 0.5869, 0.513, 0.5023, 0.5146, 0.502, 0.508, 0.5865, 0.506, 0.5541, 0.3537, 0.5788, 0.4048, 0.5754, 0.4048, 0.5511, 0.3573, 0.4657, 0.3694, 0.4504, 0.4064, 0.4438, 0.4064, 0.461, 0.3647, 0.5756, 0.4128, 0.5597, 0.4554, 0.5637, 0.4583, 0.5818, 0.4141, 0.5027, 0.3325, 0.5541, 0.3537, 0.5511, 0.3573, 0.5027, 0.3355, 0.5551, 0.4064, 0.5398, 0.3694, 0.5445, 0.3647, 0.5617, 0.4064, 0.4344, 0.4091, 0.4544, 0.4575, 0.4403, 0.4694, 0.4226, 0.4121, 0.4544, 0.4575, 0.5029, 0.4776, 0.5029, 0.4907, 0.4403, 0.4694, 0.5029, 0.4776, 0.5514, 0.4575, 0.564, 0.4686, 0.5029, 0.4907, 0.5514, 0.4575, 0.5715, 0.4091, 0.5869, 0.4114, 0.564, 0.4686, 0.456, 0.4518, 0.5027, 0.4712, 0.5027, 0.4712, 0.456, 0.4518, 0.4428, 0.4612, 0.4289, 0.4202, 0.4226, 0.4121, 0.4403, 0.4694, 0.5027, 0.4712, 0.5495, 0.4518, 0.5495, 0.4518, 0.5027, 0.4712, 0.502, 0.508, 0.4209, 0.5079, 0.4209, 0.4998, 0.5023, 0.4987, 0.5688, 0.4051, 0.5754, 0.4048, 0.5722, 0.405, 0.5688, 0.4051, 0.5495, 0.4518, 0.5688, 0.4051, 0.5688, 0.4051, 0.5495, 0.4518, 0.519, 0.3902, 0.5027, 0.4064, 0.5027, 0.3835, 0.5308, 0.3783, 0.519, 0.3902, 0.5027, 0.3835, 0.5027, 0.3667, 0.5257, 0.4064, 0.5027, 0.4064, 0.519, 0.3902, 0.5486, 0.4064, 0.5425, 0.4064, 0.5308, 0.3783, 0.5352, 0.374, 0.519, 0.4226, 0.5027, 0.4064, 0.5257, 0.4064, 0.5425, 0.4064, 0.5257, 0.4064, 0.519, 0.3902, 0.5308, 0.3783, 0.5027, 0.4293, 0.5027, 0.4064, 0.519, 0.4226, 0.5027, 0.4523, 0.5027, 0.4461, 0.5308, 0.4345, 0.5352, 0.4388, 0.5352, 0.374, 0.5308, 0.3783, 0.5027, 0.3667, 0.5027, 0.3605, 0.5308, 0.4345, 0.519, 0.4226, 0.5257, 0.4064, 0.5425, 0.4064, 0.5352, 0.4388, 0.5308, 0.4345, 0.5425, 0.4064, 0.5486, 0.4064, 0.5027, 0.4461, 0.5027, 0.4293, 0.519, 0.4226, 0.5308, 0.4345, 0.5027, 0.3835, 0.5027, 0.4064, 0.4865, 0.3902, 0.5027, 0.3667, 0.5027, 0.3835, 0.4865, 0.3902, 0.4747, 0.3783, 0.5027, 0.3605, 0.5027, 0.3667, 0.4747, 0.3783, 0.4703, 0.374, 0.4865, 0.3902, 0.5027, 0.4064, 0.4798, 0.4064, 0.4703, 0.374, 0.4747, 0.3783, 0.463, 0.4064, 0.4569, 0.4064, 0.4747, 0.3783, 0.4865, 0.3902, 0.4798, 0.4064, 0.463, 0.4064, 0.4798, 0.4064, 0.5027, 0.4064, 0.4865, 0.4226, 0.4569, 0.4064, 0.463, 0.4064, 0.4747, 0.4345, 0.4703, 0.4388, 0.463, 0.4064, 0.4798, 0.4064, 0.4865, 0.4226, 0.4747, 0.4345, 0.4865, 0.4226, 0.5027, 0.4064, 0.5027, 0.4293, 0.4703, 0.4388, 0.4747, 0.4345, 0.5027, 0.4461, 0.5027, 0.4523, 0.4747, 0.4345, 0.4865, 0.4226, 0.5027, 0.4293, 0.5027, 0.4461, 0.5023, 0.5146, 0.4209, 0.5149, 0.4209, 0.5079, 0.502, 0.508, 0.4504, 0.4064, 0.4657, 0.4434, 0.461, 0.4481, 0.4438, 0.4064, 0.4488, 0.4546, 0.4344, 0.4184, 0.4289, 0.4202, 0.4428, 0.4612, 0.4242, 0.4051, 0.4514, 0.3537, 0.4535, 0.3556, 0.4301, 0.4051, 0.4514, 0.3537, 0.5027, 0.3325, 0.5027, 0.3355, 0.4535, 0.3556, 0.4657, 0.4434, 0.5027, 0.4588, 0.5027, 0.4654, 0.461, 0.4481, 0.5027, 0.354, 0.4657, 0.3694, 0.461, 0.3647, 0.5027, 0.3474, 0.5027, 0.4588, 0.5398, 0.4434, 0.5445, 0.4481, 0.5027, 0.4654, 0.4301, 0.4051, 0.4367, 0.4051, 0.4367, 0.4051, 0.4332, 0.4051, 0.5688, 0.4051, 0.5482, 0.3603, 0.5511, 0.3573, 0.5754, 0.4048, 0.5818, 0.4141, 0.5637, 0.4583, 0.564, 0.4686, 0.5869, 0.4114, 0.4367, 0.4051, 0.456, 0.4518, 0.456, 0.4518, 0.4367, 0.4051, 0.5027, 0.3391, 0.456, 0.3584, 0.4535, 0.3556, 0.5027, 0.3355, 0.5482, 0.3603, 0.5027, 0.3391, 0.5027, 0.3355, 0.5511, 0.3573, 0.456, 0.3584, 0.4367, 0.4051, 0.4301, 0.4051, 0.4535, 0.3556, 0.5865, 0.506, 0.502, 0.508, 0.5023, 0.4987, 0.5865, 0.499, 0.5398, 0.3694, 0.5027, 0.354, 0.5027, 0.3474, 0.5445, 0.3647, 0.5398, 0.4434, 0.5551, 0.4064, 0.5617, 0.4064, 0.5445, 0.4481, 0.5869, 0.513, 0.5023, 0.5146, 0.502, 0.508, 0.5865, 0.506, 0.5541, 0.3537, 0.5788, 0.4048, 0.5754, 0.4048, 0.5511, 0.3573, 0.4657, 0.3694, 0.4504, 0.4064, 0.4438, 0.4064, 0.461, 0.3647, 0.5756, 0.4128, 0.5597, 0.4554, 0.5637, 0.4583, 0.5818, 0.4141, 0.5027, 0.3325, 0.5541, 0.3537, 0.5511, 0.3573, 0.5027, 0.3355, 0.5551, 0.4064, 0.5398, 0.3694, 0.5445, 0.3647, 0.5617, 0.4064, 0.4344, 0.4091, 0.4544, 0.4575, 0.4403, 0.4694, 0.4226, 0.4121, 0.4544, 0.4575, 0.5029, 0.4776, 0.5029, 0.4907, 0.4403, 0.4694, 0.5029, 0.4776, 0.5514, 0.4575, 0.564, 0.4686, 0.5029, 0.4907, 0.5514, 0.4575, 0.5715, 0.4091, 0.5869, 0.4114, 0.564, 0.4686, 0.456, 0.4518, 0.5027, 0.4712, 0.5027, 0.4712, 0.456, 0.4518, 0.4428, 0.4612, 0.4289, 0.4202, 0.4226, 0.4121, 0.4403, 0.4694, 0.5027, 0.4712, 0.5495, 0.4518, 0.5495, 0.4518, 0.5027, 0.4712, 0.502, 0.508, 0.4209, 0.5079, 0.4209, 0.4998, 0.5023, 0.4987, 0.5688, 0.4051, 0.5754, 0.4048, 0.5722, 0.405, 0.5688, 0.4051, 0.5495, 0.4518, 0.5688, 0.4051, 0.5688, 0.4051, 0.5495, 0.4518, 0.519, 0.3902, 0.5027, 0.4064, 0.5027, 0.3835, 0.5308, 0.3783, 0.519, 0.3902, 0.5027, 0.3835, 0.5027, 0.3667, 0.5257, 0.4064, 0.5027, 0.4064, 0.519, 0.3902, 0.5486, 0.4064, 0.5425, 0.4064, 0.5308, 0.3783, 0.5352, 0.374, 0.519, 0.4226, 0.5027, 0.4064, 0.5257, 0.4064, 0.5425, 0.4064, 0.5257, 0.4064, 0.519, 0.3902, 0.5308, 0.3783, 0.5027, 0.4293, 0.5027, 0.4064, 0.519, 0.4226, 0.5027, 0.4523, 0.5027, 0.4461, 0.5308, 0.4345, 0.5352, 0.4388, 0.5352, 0.374, 0.5308, 0.3783, 0.5027, 0.3667, 0.5027, 0.3605, 0.5308, 0.4345, 0.519, 0.4226, 0.5257, 0.4064, 0.5425, 0.4064, 0.5352, 0.4388, 0.5308, 0.4345, 0.5425, 0.4064, 0.5486, 0.4064, 0.5027, 0.4461, 0.5027, 0.4293, 0.519, 0.4226, 0.5308, 0.4345, 0.5027, 0.3835, 0.5027, 0.4064, 0.4865, 0.3902, 0.5027, 0.3667, 0.5027, 0.3835, 0.4865, 0.3902, 0.4747, 0.3783, 0.5027, 0.3605, 0.5027, 0.3667, 0.4747, 0.3783, 0.4703, 0.374, 0.4865, 0.3902, 0.5027, 0.4064, 0.4798, 0.4064, 0.4703, 0.374, 0.4747, 0.3783, 0.463, 0.4064, 0.4569, 0.4064, 0.4747, 0.3783, 0.4865, 0.3902, 0.4798, 0.4064, 0.463, 0.4064, 0.4798, 0.4064, 0.5027, 0.4064, 0.4865, 0.4226, 0.4569, 0.4064, 0.463, 0.4064, 0.4747, 0.4345, 0.4703, 0.4388, 0.463, 0.4064, 0.4798, 0.4064, 0.4865, 0.4226, 0.4747, 0.4345, 0.4865, 0.4226, 0.5027, 0.4064, 0.5027, 0.4293, 0.4703, 0.4388, 0.4747, 0.4345, 0.5027, 0.4461, 0.5027, 0.4523, 0.4747, 0.4345, 0.4865, 0.4226, 0.5027, 0.4293, 0.5027, 0.4461, 0.5023, 0.5146, 0.4209, 0.5149, 0.4209, 0.5079, 0.502, 0.508, 0.4504, 0.4064, 0.4657, 0.4434, 0.461, 0.4481, 0.4438, 0.4064, 0.4488, 0.4546, 0.4344, 0.4184, 0.4289, 0.4202, 0.4428, 0.4612, 0.4242, 0.4051, 0.4514, 0.3537, 0.4535, 0.3556, 0.4301, 0.4051, 0.4514, 0.3537, 0.5027, 0.3325, 0.5027, 0.3355, 0.4535, 0.3556, 0.4657, 0.4434, 0.5027, 0.4588, 0.5027, 0.4654, 0.461, 0.4481, 0.5027, 0.354, 0.4657, 0.3694, 0.461, 0.3647, 0.5027, 0.3474, 0.5027, 0.4588, 0.5398, 0.4434, 0.5445, 0.4481, 0.5027, 0.4654, 0.4301, 0.4051, 0.4367, 0.4051, 0.4367, 0.4051, 0.4332, 0.4051, 0.5688, 0.4051, 0.5482, 0.3603, 0.5511, 0.3573, 0.5754, 0.4048, 0.5818, 0.4141, 0.5637, 0.4583, 0.564, 0.4686, 0.5869, 0.4114, 0.4367, 0.4051, 0.456, 0.4518, 0.456, 0.4518, 0.4367, 0.4051, 0.5027, 0.3391, 0.456, 0.3584, 0.4535, 0.3556, 0.5027, 0.3355, 0.5482, 0.3603, 0.5027, 0.3391, 0.5027, 0.3355, 0.5511, 0.3573, 0.456, 0.3584, 0.4367, 0.4051, 0.4301, 0.4051, 0.4535, 0.3556, 0.5865, 0.506, 0.502, 0.508, 0.5023, 0.4987, 0.5865, 0.499, 0.5398, 0.3694, 0.5027, 0.354, 0.5027, 0.3474, 0.5445, 0.3647, 0.5398, 0.4434, 0.5551, 0.4064, 0.5617, 0.4064, 0.5445, 0.4481, 0.5869, 0.513, 0.5023, 0.5146, 0.502, 0.508, 0.5865, 0.506, 0.5541, 0.3537, 0.5788, 0.4048, 0.5754, 0.4048, 0.5511, 0.3573, 0.4657, 0.3694, 0.4504, 0.4064, 0.4438, 0.4064, 0.461, 0.3647, 0.5756, 0.4128, 0.5597, 0.4554, 0.5637, 0.4583, 0.5818, 0.4141, 0.5027, 0.3325, 0.5541, 0.3537, 0.5511, 0.3573, 0.5027, 0.3355, 0.5551, 0.4064, 0.5398, 0.3694, 0.5445, 0.3647, 0.5617, 0.4064, 0.4344, 0.4091, 0.4544, 0.4575, 0.4403, 0.4694, 0.4226, 0.4121, 0.4544, 0.4575, 0.5029, 0.4776, 0.5029, 0.4907, 0.4403, 0.4694, 0.5029, 0.4776, 0.5514, 0.4575, 0.564, 0.4686, 0.5029, 0.4907, 0.5514, 0.4575, 0.5715, 0.4091, 0.5869, 0.4114, 0.564, 0.4686, 0.456, 0.4518, 0.5027, 0.4712, 0.5027, 0.4712, 0.456, 0.4518, 0.4428, 0.4612, 0.4289, 0.4202, 0.4226, 0.4121, 0.4403, 0.4694, 0.5027, 0.4712, 0.5495, 0.4518, 0.5495, 0.4518, 0.5027, 0.4712, 0.502, 0.508, 0.4209, 0.5079, 0.4209, 0.4998, 0.5023, 0.4987, 0.5688, 0.4051, 0.5754, 0.4048, 0.5722, 0.405, 0.5688, 0.4051, 0.5495, 0.4518, 0.5688, 0.4051, 0.5688, 0.4051, 0.5495, 0.4518, 0.0, 0.0, 0.0, 0.0, 0.0, 0.0, 0.0, 0.0, 0.0, 0.0, 0.0, 0.0, 0.0, 0.0, 0.0, 0.0, 0.0, 0.0, 0.0, 0.0, 0.0, 0.0, 0.0, 0.0, 0.0, 0.0, 0.0, 0.0, 0.0, 0.0, 0.0, 0.0, 0.0, 0.0, 0.0, 0.0, 0.0, 0.0, 0.0, 0.0, 0.0, 0.0, 0.0, 0.0, 0.0, 0.0, 0.0, 0.0, 0.0, 0.0, 0.0, 0.0, 0.0, 0.0, 0.0, 0.0, 0.0, 0.0, 0.0, 0.0, 0.0, 0.0, 0.0, 0.0, 0.0, 0.0, 0.0, 0.0, 0.0, 0.0, 0.0, 0.0, 0.0, 0.0, 0.0, 0.0, 0.0, 0.0, 0.0, 0.0, 0.0, 0.0, 0.0, 0.0, 0.0, 0.0, 0.0, 0.0, 0.0, 0.0, 0.0, 0.0, 0.0, 0.0, 0.0, 0.0, 0.0, 0.0, 0.0, 0.0, 0.0, 0.0, 0.0, 0.0, 0.0, 0.0, 0.0, 0.0, 0.0, 0.0, 0.0, 0.0, 0.0, 0.0, 0.0, 0.0, 0.0, 0.0, 0.0, 0.0, 0.0, 0.0, 0.0, 0.0, 0.0, 0.0, 0.0, 0.0, 0.0, 0.0, 0.0, 0.0, 0.0, 0.0, 0.0, 0.0, 0.0, 0.0, 0.0, 0.0, 0.0, 0.0, 0.0, 0.0, 0.0, 0.0, 0.0, 0.0, 0.0, 0.0, 0.0, 0.0, 0.0, 0.0, 0.0, 0.0, 0.0, 0.0, 0.0, 0.0, 0.0, 0.0, 0.0, 0.0, 0.0, 0.0, 0.0, 0.0, 0.0, 0.0, 0.0, 0.0, 0.0, 0.0, 0.0, 0.0, 0.0, 0.0, 0.0, 0.0, 0.0, 0.0, 0.0, 0.0, 0.0, 0.0, 0.0, 0.0, 0.0, 0.0, 0.0, 0.0, 0.0, 0.0, 0.0, 0.0, 0.0, 0.0, 0.0, 0.0, 0.0, 0.0, 0.0, 0.0, 0.0, 0.0, 0.0, 0.0, 0.0, 0.0, 0.0, 0.0, 0.0, 0.0, 0.0, 0.0, 0.0, 0.0, 0.0, 0.0, 0.0, 0.0, 0.0, 0.0, 0.0, 0.0, 0.0, 0.0, 0.0, 0.0, 0.0, 0.0, 0.0, 0.0, 0.0, 0.0, 0.0, 0.0, 0.0, 0.0, 0.0, 0.0, 0.0, 0.0, 0.0, 0.0, 0.0, 0.0, 0.0, 0.0, 0.0, 0.0, 0.0, 0.0, 0.0, 0.0, 0.0, 0.0, 0.0, 0.0, 0.0, 0.0, 0.0, 0.0, 0.0, 0.0, 0.0, 0.0, 0.0, 0.0, 0.0, 0.0, 0.0, 0.0, 0.0, 0.0, 0.0, 0.0, 0.0, 0.0, 0.0, 0.0, 0.0, 0.0, 0.0, 0.0, 0.0, 0.0, 0.0, 0.0, 0.0, 0.0, 0.0, 0.0, 0.0, 0.0, 0.0, 0.0, 0.0, 0.0, 0.0, 0.0, 0.0, 0.0, 0.0, 0.0, 0.0, 0.0, 0.0, 0.0, 0.0, 0.0, 0.0, 0.0, 0.0, 0.0, 0.0, 0.0, 0.0, 0.0, 0.0, 0.0, 0.0, 0.0, 0.0, 0.0, 0.0, 0.0, 0.0, 0.0, 0.0, 0.0, 0.0, 0.0, 0.0, 0.0])
me_cube_001.use_remesh_preserve_volume = False
me_cube_001.use_remesh_preserve_attributes = False
me_cube_001.use_mirror_vertex_groups = False
me_cube_001.update()

# ---- objects
ob_cube = bpy.data.objects.new('Cube', me_cube_001)

# ---- transforms, parenting, visibility, modifiers, constraints
ob_cube.location = (0.0, 0.0, 2.85)
ob_cube.scale = (0.4, 0.4, 0.8)
ob_cube.lineart.crease_threshold = 0.0
_m = ob_cube.modifiers.new('Subsurf', 'SUBSURF')
_m.uv_smooth = 'PRESERVE_CORNERS'
_m.quality = 2
_m.levels = 2
_m.show_only_control_edges = False

# ---- collection membership
col_collection_1.objects.link(ob_cube)

# ---- scene / render settings (as saved in the file)
scene.frame_start = 1; scene.frame_end = 250; scene.frame_set(1)
scene.render.engine = 'BLENDER_EEVEE_NEXT'
scene.render.resolution_percentage = 50
scene.render.dither_intensity = 0.0
scene.cycles.use_denoising = False
scene.cycles.samples = 128
scene.cycles.sampling_pattern = 'TABULATED_SOBOL'
scene.cycles.use_adaptive_sampling = False
scene.cycles.use_light_tree = False
scene.cycles.blur_glossy = 0.0
scene.cycles.sample_clamp_indirect = 0.0
scene.view_settings.view_transform = 'Standard'
bpy.context.view_layer.update()

# ---- added for rendering (the .blend has no active camera and no usable light): camera, sun
cam_auto = bpy.data.cameras.new('AutoCamera')
cam_auto.lens = 50.0
cam_auto.sensor_width = 36.0
cam_auto.clip_end = 1000.0
ob_auto_camera = bpy.data.objects.new('AutoCamera', cam_auto)
scene.collection.objects.link(ob_auto_camera)
ob_auto_camera.location = (3.63761, -4.43934, 4.7792)
ob_auto_camera.rotation_euler = (1.09748, -7.21219e-08, 0.694738)
scene.camera = ob_auto_camera
light_auto_sun = bpy.data.lights.new('AutoSun', 'SUN')
light_auto_sun.energy = 3.0
light_auto_sun.angle = 0.0523599
ob_auto_sun = bpy.data.objects.new('AutoSun', light_auto_sun)
scene.collection.objects.link(ob_auto_sun)
ob_auto_sun.rotation_euler = (0.872665, 0.174533, 0.523599)
bpy.context.view_layer.update()
